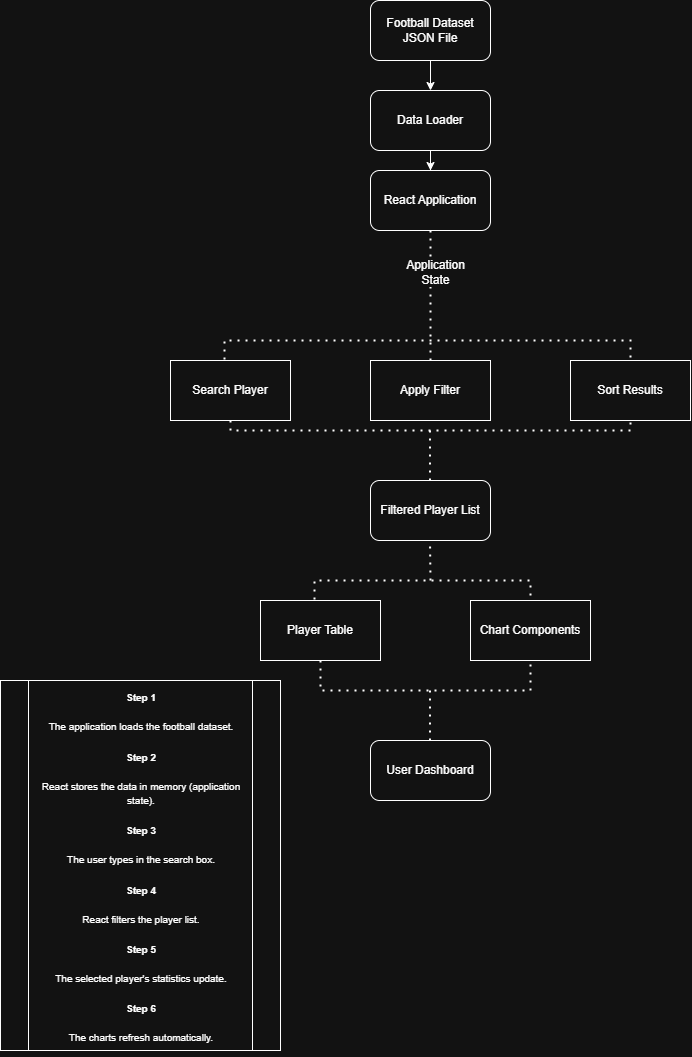

The diagram above was exported from draw.io. Its source (the exported page's mxGraphModel, read from the mxfile embedded in the PNG):
<mxGraphModel dx="2009" dy="1114" grid="1" gridSize="10" guides="1" tooltips="1" connect="1" arrows="1" fold="1" page="1" pageScale="1" pageWidth="850" pageHeight="1100" math="0" shadow="0">
  <root>
    <mxCell id="0" />
    <mxCell id="1" parent="0" />
    <mxCell id="i013HF3BTUoZaNKkJ02q-7" edge="1" parent="1" source="i013HF3BTUoZaNKkJ02q-5" style="edgeStyle=orthogonalEdgeStyle;rounded=0;orthogonalLoop=1;jettySize=auto;html=1;" target="i013HF3BTUoZaNKkJ02q-6" value="">
      <mxGeometry relative="1" as="geometry" />
    </mxCell>
    <mxCell id="i013HF3BTUoZaNKkJ02q-5" parent="1" style="rounded=1;whiteSpace=wrap;html=1;" value="Football Dataset&lt;div&gt;JSON File&lt;/div&gt;" vertex="1">
      <mxGeometry height="60" width="120" x="390" y="20" as="geometry" />
    </mxCell>
    <mxCell id="i013HF3BTUoZaNKkJ02q-9" edge="1" parent="1" source="i013HF3BTUoZaNKkJ02q-6" style="edgeStyle=orthogonalEdgeStyle;rounded=0;orthogonalLoop=1;jettySize=auto;html=1;" target="i013HF3BTUoZaNKkJ02q-8" value="">
      <mxGeometry relative="1" as="geometry" />
    </mxCell>
    <mxCell id="i013HF3BTUoZaNKkJ02q-6" parent="1" style="whiteSpace=wrap;html=1;rounded=1;" value="Data Loader" vertex="1">
      <mxGeometry height="60" width="120" x="390" y="110" as="geometry" />
    </mxCell>
    <mxCell id="i013HF3BTUoZaNKkJ02q-8" parent="1" style="whiteSpace=wrap;html=1;rounded=1;" value="React Application" vertex="1">
      <mxGeometry height="60" width="120" x="390" y="190" as="geometry" />
    </mxCell>
    <mxCell id="i013HF3BTUoZaNKkJ02q-12" parent="1" style="rounded=0;whiteSpace=wrap;html=1;" value="Search Player" vertex="1">
      <mxGeometry height="60" width="120" x="190" y="380" as="geometry" />
    </mxCell>
    <mxCell id="i013HF3BTUoZaNKkJ02q-13" parent="1" style="rounded=0;whiteSpace=wrap;html=1;" value="Apply Filter" vertex="1">
      <mxGeometry height="60" width="120" x="390" y="380" as="geometry" />
    </mxCell>
    <mxCell id="i013HF3BTUoZaNKkJ02q-15" parent="1" style="rounded=0;whiteSpace=wrap;html=1;" value="Sort Results" vertex="1">
      <mxGeometry height="60" width="120" x="590" y="380" as="geometry" />
    </mxCell>
    <mxCell id="i013HF3BTUoZaNKkJ02q-17" edge="1" parent="1" source="i013HF3BTUoZaNKkJ02q-13" style="endArrow=none;dashed=1;html=1;dashPattern=1 3;strokeWidth=2;rounded=0;exitX=0.5;exitY=0;exitDx=0;exitDy=0;entryX=0.5;entryY=1;entryDx=0;entryDy=0;" target="i013HF3BTUoZaNKkJ02q-8" value="">
      <mxGeometry height="50" relative="1" width="50" as="geometry">
        <mxPoint x="410" y="380" as="sourcePoint" />
        <mxPoint x="450" y="290" as="targetPoint" />
      </mxGeometry>
    </mxCell>
    <mxCell id="i013HF3BTUoZaNKkJ02q-31" connectable="0" parent="i013HF3BTUoZaNKkJ02q-17" style="edgeLabel;html=1;align=center;verticalAlign=middle;resizable=0;points=[];" value="&lt;span style=&quot;font-size: 12px; white-space: normal;&quot;&gt;Application State&lt;/span&gt;" vertex="1">
      <mxGeometry relative="1" x="0.3538" y="-4" as="geometry">
        <mxPoint as="offset" />
      </mxGeometry>
    </mxCell>
    <mxCell id="i013HF3BTUoZaNKkJ02q-18" edge="1" parent="1" source="i013HF3BTUoZaNKkJ02q-12" style="endArrow=none;dashed=1;html=1;dashPattern=1 3;strokeWidth=2;rounded=0;edgeStyle=orthogonalEdgeStyle;exitX=0.45;exitY=-0.017;exitDx=0;exitDy=0;exitPerimeter=0;entryX=0.5;entryY=0;entryDx=0;entryDy=0;" target="i013HF3BTUoZaNKkJ02q-15" value="">
      <mxGeometry height="50" relative="1" width="50" as="geometry">
        <Array as="points">
          <mxPoint x="244" y="360" />
          <mxPoint x="650" y="360" />
        </Array>
        <mxPoint x="240" y="370" as="sourcePoint" />
        <mxPoint x="640" y="370" as="targetPoint" />
      </mxGeometry>
    </mxCell>
    <mxCell id="i013HF3BTUoZaNKkJ02q-19" edge="1" parent="1" source="i013HF3BTUoZaNKkJ02q-12" style="endArrow=none;dashed=1;html=1;dashPattern=1 3;strokeWidth=2;rounded=0;edgeStyle=orthogonalEdgeStyle;exitX=0.5;exitY=1;exitDx=0;exitDy=0;entryX=0.5;entryY=1;entryDx=0;entryDy=0;" target="i013HF3BTUoZaNKkJ02q-15" value="">
      <mxGeometry height="50" relative="1" width="50" as="geometry">
        <mxPoint x="240.03999999999996" y="411.98" as="sourcePoint" />
        <mxPoint x="720" y="480" as="targetPoint" />
      </mxGeometry>
    </mxCell>
    <mxCell id="i013HF3BTUoZaNKkJ02q-20" edge="1" parent="1" style="endArrow=none;dashed=1;html=1;dashPattern=1 3;strokeWidth=2;rounded=0;entryX=0.5;entryY=1;entryDx=0;entryDy=0;exitX=0.5;exitY=0;exitDx=0;exitDy=0;" value="">
      <mxGeometry height="50" relative="1" width="50" as="geometry">
        <mxPoint x="449.5" y="500" as="sourcePoint" />
        <mxPoint x="449.5" y="450" as="targetPoint" />
      </mxGeometry>
    </mxCell>
    <mxCell id="i013HF3BTUoZaNKkJ02q-21" parent="1" style="rounded=1;whiteSpace=wrap;html=1;" value="Filtered Player List" vertex="1">
      <mxGeometry height="60" width="120" x="390" y="500" as="geometry" />
    </mxCell>
    <mxCell id="i013HF3BTUoZaNKkJ02q-22" parent="1" style="rounded=0;whiteSpace=wrap;html=1;" value="Player Table" vertex="1">
      <mxGeometry height="60" width="120" x="280" y="620" as="geometry" />
    </mxCell>
    <mxCell id="i013HF3BTUoZaNKkJ02q-24" parent="1" style="rounded=0;whiteSpace=wrap;html=1;" value="Chart Components" vertex="1">
      <mxGeometry height="60" width="120" x="490" y="620" as="geometry" />
    </mxCell>
    <mxCell id="i013HF3BTUoZaNKkJ02q-25" edge="1" parent="1" source="i013HF3BTUoZaNKkJ02q-22" style="endArrow=none;dashed=1;html=1;dashPattern=1 3;strokeWidth=2;rounded=0;edgeStyle=orthogonalEdgeStyle;exitX=0.45;exitY=-0.017;exitDx=0;exitDy=0;exitPerimeter=0;entryX=0.5;entryY=0;entryDx=0;entryDy=0;" target="i013HF3BTUoZaNKkJ02q-24" value="">
      <mxGeometry height="50" relative="1" width="50" as="geometry">
        <Array as="points">
          <mxPoint x="334" y="600" />
          <mxPoint x="550" y="600" />
        </Array>
        <mxPoint x="300" y="610" as="sourcePoint" />
        <mxPoint x="700" y="610" as="targetPoint" />
      </mxGeometry>
    </mxCell>
    <mxCell id="i013HF3BTUoZaNKkJ02q-26" edge="1" parent="1" source="i013HF3BTUoZaNKkJ02q-22" style="endArrow=none;dashed=1;html=1;dashPattern=1 3;strokeWidth=2;rounded=0;edgeStyle=orthogonalEdgeStyle;entryX=0.5;entryY=1;entryDx=0;entryDy=0;exitX=0.5;exitY=1;exitDx=0;exitDy=0;" target="i013HF3BTUoZaNKkJ02q-24" value="">
      <mxGeometry height="50" relative="1" width="50" as="geometry">
        <Array as="points">
          <mxPoint x="340" y="710" />
          <mxPoint x="550" y="710" />
        </Array>
        <mxPoint x="330" y="780" as="sourcePoint" />
        <mxPoint x="710" y="650" as="targetPoint" />
      </mxGeometry>
    </mxCell>
    <mxCell id="i013HF3BTUoZaNKkJ02q-27" edge="1" parent="1" style="endArrow=none;dashed=1;html=1;dashPattern=1 3;strokeWidth=2;rounded=0;entryX=0.5;entryY=1;entryDx=0;entryDy=0;" value="">
      <mxGeometry height="50" relative="1" width="50" as="geometry">
        <mxPoint x="450" y="600" as="sourcePoint" />
        <mxPoint x="449.5" y="560" as="targetPoint" />
      </mxGeometry>
    </mxCell>
    <mxCell id="i013HF3BTUoZaNKkJ02q-28" parent="1" style="rounded=1;whiteSpace=wrap;html=1;" value="User Dashboard" vertex="1">
      <mxGeometry height="60" width="120" x="390" y="760" as="geometry" />
    </mxCell>
    <mxCell id="i013HF3BTUoZaNKkJ02q-29" edge="1" parent="1" style="endArrow=none;dashed=1;html=1;dashPattern=1 3;strokeWidth=2;rounded=0;entryX=0.5;entryY=1;entryDx=0;entryDy=0;exitX=0.5;exitY=0;exitDx=0;exitDy=0;" value="">
      <mxGeometry height="50" relative="1" width="50" as="geometry">
        <mxPoint x="449.5" y="760" as="sourcePoint" />
        <mxPoint x="449.5" y="710" as="targetPoint" />
      </mxGeometry>
    </mxCell>
    <mxCell id="i013HF3BTUoZaNKkJ02q-30" parent="1" style="shape=process;whiteSpace=wrap;html=1;backgroundOutline=1;align=center;" value="&lt;h3 data-section-id=&quot;onaaw5&quot; data-start=&quot;3401&quot; data-end=&quot;3411&quot; class=&quot;PDq2pG_selectionAnchorContainer&quot;&gt;&lt;font style=&quot;font-size: 10px;&quot;&gt;Step 1&lt;/font&gt;&lt;/h3&gt;&lt;p data-start=&quot;3413&quot; data-end=&quot;3456&quot;&gt;&lt;font style=&quot;font-size: 10px;&quot;&gt;The application loads the football dataset.&lt;/font&gt;&lt;/p&gt;&lt;h3 data-section-id=&quot;onaaw6&quot; data-start=&quot;3461&quot; data-end=&quot;3471&quot;&gt;&lt;font style=&quot;font-size: 10px;&quot;&gt;Step 2&lt;/font&gt;&lt;/h3&gt;&lt;p data-start=&quot;3473&quot; data-end=&quot;3525&quot;&gt;&lt;font style=&quot;font-size: 10px;&quot;&gt;React stores the data in memory (application state).&lt;/font&gt;&lt;/p&gt;&lt;h3 data-section-id=&quot;onaaw7&quot; data-start=&quot;3530&quot; data-end=&quot;3540&quot;&gt;&lt;font style=&quot;font-size: 10px;&quot;&gt;Step 3&lt;/font&gt;&lt;/h3&gt;&lt;p data-start=&quot;3542&quot; data-end=&quot;3575&quot;&gt;&lt;font style=&quot;font-size: 10px;&quot;&gt;The user types in the search box.&lt;/font&gt;&lt;/p&gt;&lt;h3 data-section-id=&quot;onaaw0&quot; data-start=&quot;3580&quot; data-end=&quot;3590&quot;&gt;&lt;font style=&quot;font-size: 10px;&quot;&gt;Step 4&lt;/font&gt;&lt;/h3&gt;&lt;p data-start=&quot;3592&quot; data-end=&quot;3622&quot;&gt;&lt;font style=&quot;font-size: 10px;&quot;&gt;React filters the player list.&lt;/font&gt;&lt;/p&gt;&lt;h3 data-section-id=&quot;onaaw1&quot; data-start=&quot;3627&quot; data-end=&quot;3637&quot;&gt;&lt;font style=&quot;font-size: 10px;&quot;&gt;Step 5&lt;/font&gt;&lt;/h3&gt;&lt;p data-start=&quot;3639&quot; data-end=&quot;3679&quot;&gt;&lt;font style=&quot;font-size: 10px;&quot;&gt;The selected player's statistics update.&lt;/font&gt;&lt;/p&gt;&lt;h3 data-section-id=&quot;onaaw2&quot; data-start=&quot;3684&quot; data-end=&quot;3694&quot;&gt;&lt;font style=&quot;font-size: 10px;&quot;&gt;Step 6&lt;/font&gt;&lt;/h3&gt;&lt;p data-start=&quot;3696&quot; data-end=&quot;3729&quot;&gt;&lt;font style=&quot;font-size: 10px;&quot;&gt;The charts refresh automatically.&lt;/font&gt;&lt;/p&gt;" vertex="1">
      <mxGeometry height="370" width="280" x="20" y="700" as="geometry" />
    </mxCell>
  </root>
</mxGraphModel>